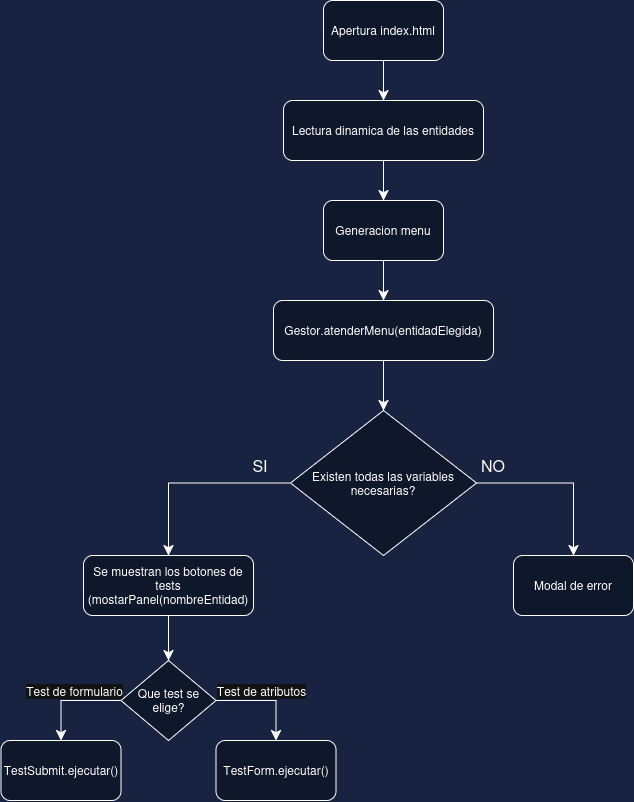

The diagram above was exported from draw.io. Its source (the exported page's mxGraphModel, read from the mxfile embedded in the PNG):
<mxGraphModel dx="1962" dy="2118" grid="1" gridSize="10" guides="1" tooltips="1" connect="1" arrows="1" fold="1" page="1" pageScale="1" pageWidth="827" pageHeight="1169" background="light-dark(#FFFFFF,#172340)" math="0" shadow="0">
  <root>
    <mxCell id="0" />
    <mxCell id="1" parent="0" />
    <mxCell id="5gvZAiJe5R-j1Kwe4CzJ-8" edge="1" parent="1" source="5gvZAiJe5R-j1Kwe4CzJ-2" style="edgeStyle=none;curved=1;rounded=0;orthogonalLoop=1;jettySize=auto;html=1;exitX=0.5;exitY=1;exitDx=0;exitDy=0;fontSize=12;startSize=8;endSize=8;" target="5gvZAiJe5R-j1Kwe4CzJ-3">
      <mxGeometry relative="1" as="geometry" />
    </mxCell>
    <mxCell id="5gvZAiJe5R-j1Kwe4CzJ-2" parent="1" style="rounded=1;whiteSpace=wrap;html=1;fillColor=light-dark(#FFFFFF,#0F172A);" value="Apertura index.html" vertex="1">
      <mxGeometry height="60" width="120" x="320" y="60" as="geometry" />
    </mxCell>
    <mxCell id="5gvZAiJe5R-j1Kwe4CzJ-9" edge="1" parent="1" source="5gvZAiJe5R-j1Kwe4CzJ-3" style="edgeStyle=none;curved=1;rounded=0;orthogonalLoop=1;jettySize=auto;html=1;exitX=0.5;exitY=1;exitDx=0;exitDy=0;entryX=0.5;entryY=0;entryDx=0;entryDy=0;fontSize=12;startSize=8;endSize=8;" target="5gvZAiJe5R-j1Kwe4CzJ-4">
      <mxGeometry relative="1" as="geometry" />
    </mxCell>
    <mxCell id="5gvZAiJe5R-j1Kwe4CzJ-3" parent="1" style="rounded=1;whiteSpace=wrap;html=1;fillColor=light-dark(#FFFFFF,#0F172A);" value="Lectura dinamica de las entidades" vertex="1">
      <mxGeometry height="60" width="200" x="280" y="160" as="geometry" />
    </mxCell>
    <mxCell id="5gvZAiJe5R-j1Kwe4CzJ-10" edge="1" parent="1" source="5gvZAiJe5R-j1Kwe4CzJ-4" style="edgeStyle=none;curved=1;rounded=0;orthogonalLoop=1;jettySize=auto;html=1;exitX=0.5;exitY=1;exitDx=0;exitDy=0;entryX=0.5;entryY=0;entryDx=0;entryDy=0;fontSize=12;startSize=8;endSize=8;" target="5gvZAiJe5R-j1Kwe4CzJ-5">
      <mxGeometry relative="1" as="geometry" />
    </mxCell>
    <mxCell id="5gvZAiJe5R-j1Kwe4CzJ-4" parent="1" style="rounded=1;whiteSpace=wrap;html=1;fillColor=light-dark(#FFFFFF,#0F172A);" value="Generacion menu" vertex="1">
      <mxGeometry height="60" width="120" x="320" y="260" as="geometry" />
    </mxCell>
    <mxCell id="5gvZAiJe5R-j1Kwe4CzJ-11" edge="1" parent="1" source="5gvZAiJe5R-j1Kwe4CzJ-5" style="edgeStyle=none;curved=1;rounded=0;orthogonalLoop=1;jettySize=auto;html=1;exitX=0.5;exitY=1;exitDx=0;exitDy=0;fontSize=12;startSize=8;endSize=8;" target="5gvZAiJe5R-j1Kwe4CzJ-6">
      <mxGeometry relative="1" as="geometry" />
    </mxCell>
    <mxCell id="5gvZAiJe5R-j1Kwe4CzJ-5" parent="1" style="rounded=1;whiteSpace=wrap;html=1;strokeColor=light-dark(#000000, #ffffff);fillColor=light-dark(#FFFFFF,#0F172A);" value="&lt;div&gt;Gestor.atenderMenu(entidadElegida)&lt;/div&gt;" vertex="1">
      <mxGeometry height="60" width="220" x="270" y="360" as="geometry" />
    </mxCell>
    <mxCell id="5gvZAiJe5R-j1Kwe4CzJ-13" edge="1" parent="1" source="5gvZAiJe5R-j1Kwe4CzJ-6" style="edgeStyle=orthogonalEdgeStyle;rounded=0;orthogonalLoop=1;jettySize=auto;html=1;exitX=0;exitY=0.5;exitDx=0;exitDy=0;entryX=0.5;entryY=0;entryDx=0;entryDy=0;fontSize=12;startSize=8;endSize=8;" target="5gvZAiJe5R-j1Kwe4CzJ-12">
      <mxGeometry relative="1" as="geometry" />
    </mxCell>
    <mxCell id="5gvZAiJe5R-j1Kwe4CzJ-16" edge="1" parent="1" source="5gvZAiJe5R-j1Kwe4CzJ-6" style="edgeStyle=orthogonalEdgeStyle;rounded=0;orthogonalLoop=1;jettySize=auto;html=1;exitX=1;exitY=0.5;exitDx=0;exitDy=0;entryX=0.5;entryY=0;entryDx=0;entryDy=0;fontSize=12;startSize=8;endSize=8;" target="5gvZAiJe5R-j1Kwe4CzJ-15">
      <mxGeometry relative="1" as="geometry" />
    </mxCell>
    <mxCell id="5gvZAiJe5R-j1Kwe4CzJ-6" parent="1" style="rhombus;whiteSpace=wrap;html=1;fillColor=light-dark(#FFFFFF,#0F172A);" value="Existen todas las variables necesarias?" vertex="1">
      <mxGeometry height="145" width="186" x="287" y="470" as="geometry" />
    </mxCell>
    <mxCell id="5gvZAiJe5R-j1Kwe4CzJ-21" edge="1" parent="1" source="5gvZAiJe5R-j1Kwe4CzJ-12" style="edgeStyle=none;curved=1;rounded=0;orthogonalLoop=1;jettySize=auto;html=1;exitX=0.5;exitY=1;exitDx=0;exitDy=0;fontSize=12;startSize=8;endSize=8;" target="5gvZAiJe5R-j1Kwe4CzJ-20">
      <mxGeometry relative="1" as="geometry" />
    </mxCell>
    <mxCell id="5gvZAiJe5R-j1Kwe4CzJ-12" parent="1" style="rounded=1;whiteSpace=wrap;html=1;fillColor=light-dark(#000000,#0F172A);" value="&lt;div&gt;Se muestran los botones de tests&lt;/div&gt;&lt;div&gt;(mostarPanel(nombreEntidad)&lt;/div&gt;" vertex="1">
      <mxGeometry height="60" width="170" x="80" y="615" as="geometry" />
    </mxCell>
    <mxCell id="5gvZAiJe5R-j1Kwe4CzJ-14" parent="1" style="text;html=1;whiteSpace=wrap;strokeColor=none;fillColor=none;align=center;verticalAlign=middle;rounded=0;fontSize=16;" value="SI" vertex="1">
      <mxGeometry height="30" width="60" x="227" y="510" as="geometry" />
    </mxCell>
    <mxCell id="5gvZAiJe5R-j1Kwe4CzJ-15" parent="1" style="rounded=1;whiteSpace=wrap;html=1;fillColor=light-dark(#000000,#0F172A);" value="Modal de error" vertex="1">
      <mxGeometry height="60" width="120" x="510" y="615" as="geometry" />
    </mxCell>
    <mxCell id="5gvZAiJe5R-j1Kwe4CzJ-17" parent="1" style="text;html=1;whiteSpace=wrap;strokeColor=none;fillColor=none;align=center;verticalAlign=middle;rounded=0;fontSize=16;" value="&lt;div&gt;NO&lt;/div&gt;" vertex="1">
      <mxGeometry height="30" width="60" x="460" y="510" as="geometry" />
    </mxCell>
    <mxCell id="5gvZAiJe5R-j1Kwe4CzJ-23" edge="1" parent="1" source="5gvZAiJe5R-j1Kwe4CzJ-20" style="edgeStyle=orthogonalEdgeStyle;rounded=0;orthogonalLoop=1;jettySize=auto;html=1;exitX=1;exitY=0.5;exitDx=0;exitDy=0;entryX=0.5;entryY=0;entryDx=0;entryDy=0;fontSize=12;startSize=8;endSize=8;" target="5gvZAiJe5R-j1Kwe4CzJ-22">
      <mxGeometry relative="1" as="geometry" />
    </mxCell>
    <mxCell id="5gvZAiJe5R-j1Kwe4CzJ-24" connectable="0" parent="5gvZAiJe5R-j1Kwe4CzJ-23" style="edgeLabel;html=1;align=center;verticalAlign=middle;resizable=0;points=[];fontSize=12;" value="Test de atributos" vertex="1">
      <mxGeometry relative="1" x="-0.8596" y="1" as="geometry">
        <mxPoint x="37" y="-9" as="offset" />
      </mxGeometry>
    </mxCell>
    <mxCell id="5gvZAiJe5R-j1Kwe4CzJ-26" edge="1" parent="1" source="5gvZAiJe5R-j1Kwe4CzJ-20" style="edgeStyle=orthogonalEdgeStyle;rounded=0;orthogonalLoop=1;jettySize=auto;html=1;exitX=0;exitY=0.5;exitDx=0;exitDy=0;entryX=0.5;entryY=0;entryDx=0;entryDy=0;fontSize=12;startSize=8;endSize=8;" target="5gvZAiJe5R-j1Kwe4CzJ-25">
      <mxGeometry relative="1" as="geometry" />
    </mxCell>
    <mxCell id="5gvZAiJe5R-j1Kwe4CzJ-27" connectable="0" parent="5gvZAiJe5R-j1Kwe4CzJ-26" style="edgeLabel;html=1;align=center;verticalAlign=middle;resizable=0;points=[];fontSize=12;" value="&lt;div&gt;Test de formulario&lt;/div&gt;" vertex="1">
      <mxGeometry relative="1" x="-0.205" y="-1" as="geometry">
        <mxPoint x="-8" y="-9" as="offset" />
      </mxGeometry>
    </mxCell>
    <mxCell id="5gvZAiJe5R-j1Kwe4CzJ-20" parent="1" style="rhombus;whiteSpace=wrap;html=1;fillColor=light-dark(#000000,#0F172A);" value="Que test se elige?" vertex="1">
      <mxGeometry height="80" width="95" x="117.5" y="720" as="geometry" />
    </mxCell>
    <mxCell id="5gvZAiJe5R-j1Kwe4CzJ-22" parent="1" style="rounded=1;whiteSpace=wrap;html=1;fillColor=light-dark(#000000,#0F172A);" value="TestForm.ejecutar()" vertex="1">
      <mxGeometry height="60" width="120" x="212.5" y="800" as="geometry" />
    </mxCell>
    <mxCell id="5gvZAiJe5R-j1Kwe4CzJ-25" parent="1" style="rounded=1;whiteSpace=wrap;html=1;fillColor=light-dark(#000000,#0F172A);" value="TestSubmit.ejecutar()" vertex="1">
      <mxGeometry height="60" width="120" x="-2.5" y="800" as="geometry" />
    </mxCell>
  </root>
</mxGraphModel>